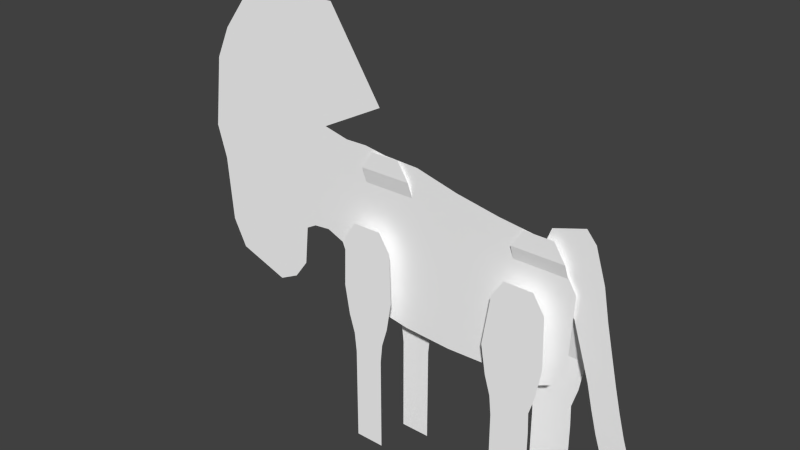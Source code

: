 # Source: AntelopeRun_86.blend  (saved by Blender 2.78.0; exported with 4.5.12 LTS)
import bpy
from mathutils import Matrix  # noqa: F401  (used for matrix-valued properties, if any)

bpy.ops.wm.read_factory_settings(use_empty=True)
scene = bpy.context.scene
scene.name = 'Scene'

# ---- collections
col_collection_1 = bpy.data.collections.new('Collection 1'); scene.collection.children.link(col_collection_1)

# ---- materials (node trees are filled in below, after node groups)
mat_material_kudu = bpy.data.materials.new('Material kudu')
mat_material_kudu.alpha_threshold = 0.0
mat_material_kudu.use_transparent_shadow = False
mat_material_kudu.preview_render_type = 'CUBE'
mat_material_kudu.diffuse_color = (1.0, 1.0, 1.0, 1.0)
mat_material_kudu.specular_color = (0.0, 0.0, 0.0)
mat_material_kudu.roughness = 0.5

# ---- material node trees

# ---- world
world_world = bpy.data.worlds.new('World'); scene.world = world_world
world_world.color = (0.05088, 0.05088, 0.05088)
world_world.use_sun_shadow = False
world_world.sun_shadow_jitter_overblur = 0.0
world_world.cycles.sampling_method = 'NONE'
world_world.cycles.sample_map_resolution = 256

# ---- meshes
me_untitled_003 = bpy.data.meshes.new('Untitled.003')
me_untitled_003.from_pydata([(30.32, -0.09828, 10.47), (-15.8, -0.09829, 23.59), (-17.34, -0.09829, 3.526), (-15.22, -0.09828, -1.83), (-7.28, -0.09829, 22.98), (22.8, -0.09828, -9.194), (23.65, -0.09829, 18.12), (29.64, -0.09828, -3.593), (-10.69, -0.09828, -7.131), (-20.73, -0.09829, 4.954), (-33.43, -0.09829, -9.731), (-43.17, -0.09829, -6.22), (-43.95, -0.09829, 37.53), (-26.41, -0.09829, 24.21), (-20.66, -0.09829, 24.73), (6.462, -0.09828, -8.992), (7.549, -0.09829, 20.61), (14.68, -0.09828, -8.686), (15.73, -0.09829, 19.11), (-11.51, -0.09829, 23.64), (27.08, -0.09828, -7.204), (27.49, -0.09829, 15.06), (-2.651, -0.09828, -8.509), (-0.5331, -0.09829, 22.68), (-23.96, -0.09829, 4.642), (-26.77, -0.09829, -4.072), (-46.75, -0.09829, 11.58), (-29.47, -0.09829, -7.752), (-45.79, -0.09829, -0.9622), (-26.01, -0.09829, 3.521), (-36.83, -0.0983, 46.8), (-18.64, -0.0983, 46.82), (-8.434, -0.0983, 31.05), (-46.78, -0.0983, 31.48), (-48.56, -0.09829, 17.86), (-11.91, -3.0, -34.31), (-6.203, -3.0, -34.31), (-6.203, -3.0, -31.37), (-11.91, -3.0, -31.37), (-11.91, -3.0, -24.97), (-6.203, -3.0, -24.97), (-6.203, -3.0, -20.87), (-11.91, -3.0, -20.87), (-6.203, -3.0, -15.79), (-11.91, -3.0, -15.79), (-5.822, -3.0, -12.06), (-12.29, -3.0, -12.06), (-4.742, -3.0, -8.435), (-13.37, -3.0, -8.435), (-3.791, -3.0, -2.807), (-4.103, -3.0, 6.807), (-14.01, -3.0, 6.807), (-14.32, -3.0, -2.807), (-6.288, -3.0, 10.18), (-11.82, -3.0, 10.18), (-6.203, -3.0, -28.1), (-11.91, -3.0, -28.1), (-6.561, 3.818, -33.48), (-0.8557, 3.818, -33.48), (-0.8557, 3.818, -30.54), (-6.561, 3.818, -30.54), (-6.561, 3.818, -24.14), (-0.8557, 3.818, -24.14), (-0.8557, 3.818, -20.04), (-6.561, 3.818, -20.04), (-0.8557, 3.818, -14.96), (-6.561, 3.818, -14.96), (-0.4748, 3.818, -11.23), (-6.942, 3.818, -11.23), (0.605, 3.818, -7.605), (-8.022, 3.818, -7.605), (1.556, 3.818, -1.977), (-2.009, -0.6818, 19.77), (-11.91, -0.6818, 19.77), (-8.974, 3.818, -1.977), (-4.195, -0.6818, 23.14), (-9.729, -0.6818, 23.14), (-0.8557, 3.818, -27.27), (-6.561, 3.818, -27.27), (28.45, 3.818, -34.91), (28.99, 3.818, -16.4), (28.99, 3.818, -21.48), (28.45, 3.818, -25.58), (21.57, 3.818, -34.91), (21.57, 3.818, -25.58), (21.57, 3.818, -21.48), (21.57, 3.818, -16.4), (28.84, 3.818, -12.67), (21.19, 3.818, -12.67), (28.36, -0.6818, 15.28), (18.45, -0.6818, 15.28), (30.87, 3.818, -3.417), (20.34, 3.818, -3.417), (26.17, -0.6818, 18.65), (20.64, -0.6818, 18.65), (28.45, 3.818, -31.98), (21.57, 3.818, -31.98), (21.57, 3.818, -28.71), (28.45, 3.818, -28.71), (29.92, 3.818, -9.044), (20.11, 3.818, -9.044), (17.76, -3.0, -34.31), (24.65, -3.0, -34.31), (24.65, -3.0, -31.37), (17.76, -3.0, -31.37), (17.76, -3.0, -24.97), (24.65, -3.0, -24.97), (25.18, -3.0, -20.87), (17.76, -3.0, -20.87), (25.18, -3.0, -15.79), (17.76, -3.0, -15.79), (25.03, -3.0, -12.06), (17.38, -3.0, -12.06), (26.11, -3.0, -8.435), (16.3, -3.0, -8.435), (27.06, -3.0, -2.807), (26.75, -3.0, 6.807), (16.84, -3.0, 6.807), (15.35, -3.0, -2.807), (24.56, -3.0, 10.18), (19.03, -3.0, 10.18), (24.65, -3.0, -28.1), (17.76, -3.0, -28.1), (42.97, 0.5, -20.15), (32.66, 0.5, 19.67), (38.02, 0.5, -21.62), (33.25, 0.5, -4.381), (38.11, 0.5, -2.94), (30.02, 0.5, 5.893), (35.74, 0.5, 7.588), (34.63, 0.5, 13.44), (23.78, 0.5, 16.87), (26.04, 0.5, 10.73), (30.85, 0.5, 21.8), (24.96, 0.5, 19.98), (40.37, 0.5, -11.72), (35.46, 0.5, -13.17), (34.35, 0.5, -8.982), (36.92, 0.5, 2.324), (31.64, 0.5, 0.7557), (39.23, 0.5, -7.533), (41.6, 0.5, -15.39), (36.67, 0.5, -16.85)], [], [(5, 20, 21), (21, 6, 5), (8, 22, 23), (23, 4, 8), (3, 19, 1), (1, 2, 3), (27, 28, 11), (11, 10, 27), (9, 2, 1), (1, 14, 9), (15, 17, 18), (18, 16, 15), (5, 6, 18), (18, 17, 5), (8, 4, 19), (19, 3, 8), (20, 7, 0), (0, 21, 20), (15, 16, 23), (23, 22, 15), (24, 9, 14), (14, 13, 24), (29, 12, 26), (26, 25, 29), (25, 26, 28), (28, 27, 25), (29, 24, 13), (13, 12, 29), (13, 14, 32), (32, 31, 13), (12, 13, 31), (31, 30, 12), (26, 12, 33), (33, 34, 26), (36, 37, 38), (38, 35, 36), (40, 41, 42), (42, 39, 40), (41, 43, 44), (44, 42, 41), (43, 45, 46), (46, 44, 43), (45, 47, 48), (48, 46, 45), (50, 51, 52), (52, 49, 50), (51, 50, 53), (53, 54, 51), (55, 56, 38), (38, 37, 55), (40, 39, 56), (56, 55, 40), (49, 52, 48), (48, 47, 49), (58, 59, 60), (60, 57, 58), (62, 63, 64), (64, 61, 62), (63, 65, 66), (66, 64, 63), (65, 67, 68), (68, 66, 65), (67, 69, 70), (70, 68, 67), (72, 73, 74), (74, 71, 72), (73, 72, 75), (75, 76, 73), (77, 78, 60), (60, 59, 77), (62, 61, 78), (78, 77, 62), (71, 74, 70), (70, 69, 71), (79, 95, 96), (96, 83, 79), (82, 81, 85), (85, 84, 82), (81, 80, 86), (86, 85, 81), (80, 87, 88), (88, 86, 80), (87, 99, 100), (100, 88, 87), (89, 90, 92), (92, 91, 89), (90, 89, 93), (93, 94, 90), (98, 97, 96), (96, 95, 98), (82, 84, 97), (97, 98, 82), (91, 92, 100), (100, 99, 91), (102, 103, 104), (104, 101, 102), (106, 107, 108), (108, 105, 106), (107, 109, 110), (110, 108, 107), (109, 111, 112), (112, 110, 109), (111, 113, 114), (114, 112, 111), (116, 117, 118), (118, 115, 116), (117, 116, 119), (119, 120, 117), (121, 122, 104), (104, 103, 121), (106, 105, 122), (122, 121, 106), (115, 118, 114), (114, 113, 115), (124, 131, 132), (132, 130, 124), (126, 137, 140), (140, 127, 126), (128, 139, 138), (138, 129, 128), (128, 129, 130), (130, 132, 128), (131, 124, 133), (133, 134, 131), (136, 142, 141), (141, 135, 136), (137, 136, 135), (135, 140, 137), (139, 126, 127), (127, 138, 139), (142, 125, 123), (123, 141, 142)])
me_untitled_003.polygons.foreach_set('use_smooth', [1, 1, 1, 1, 1, 1, 1, 1, 1, 1, 1, 1, 1, 1, 1, 1, 1, 1, 1, 1, 1, 1, 1, 1, 1, 1, 1, 1, 0, 0, 0, 0, 0, 0, 1, 1, 1, 1, 1, 1, 1, 1, 0, 0, 0, 0, 0, 0, 1, 1, 1, 1, 0, 0, 1, 1, 1, 1, 1, 1, 1, 1, 0, 0, 0, 0, 0, 0, 1, 1, 1, 1, 0, 0, 1, 1, 1, 1, 1, 1, 1, 1, 0, 0, 0, 0, 0, 0, 1, 1, 1, 1, 0, 0, 1, 1, 1, 1, 1, 1, 1, 1, 0, 0, 0, 0, 0, 0, 1, 1, 1, 1, 0, 0, 1, 1, 1, 1, 1, 1, 1, 1, 0, 0, 1, 1, 1, 1, 1, 1, 1, 1])
_uv = me_untitled_003.uv_layers.new(name='UVChannel_1')
_uv.uv.foreach_set('vector', [0.7963, 0.2873, 0.8428, 0.3089, 0.8473, 0.551, 0.8473, 0.551, 0.8056, 0.5843, 0.7963, 0.2873, 0.4321, 0.3097, 0.5196, 0.2947, 0.5426, 0.6338, 0.5426, 0.6338, 0.4693, 0.6372, 0.4321, 0.3097, 0.383, 0.3673, 0.4233, 0.6442, 0.3767, 0.6437, 0.3767, 0.6437, 0.3599, 0.4256, 0.383, 0.3673, 0.228, 0.3029, 0.05053, 0.3768, 0.07905, 0.3196, 0.07905, 0.3196, 0.1849, 0.2814, 0.228, 0.3029, 0.323, 0.4411, 0.3599, 0.4256, 0.3767, 0.6437, 0.3767, 0.6437, 0.3237, 0.6561, 0.323, 0.4411, 0.6187, 0.2895, 0.708, 0.2928, 0.7195, 0.5951, 0.7195, 0.5951, 0.6305, 0.6113, 0.6187, 0.2895, 0.7963, 0.2873, 0.8056, 0.5843, 0.7195, 0.5951, 0.7195, 0.5951, 0.708, 0.2928, 0.7963, 0.2873, 0.4321, 0.3097, 0.4693, 0.6372, 0.4233, 0.6442, 0.4233, 0.6442, 0.383, 0.3673, 0.4321, 0.3097, 0.8428, 0.3089, 0.8707, 0.3482, 0.8781, 0.5011, 0.8781, 0.5011, 0.8473, 0.551, 0.8428, 0.3089, 0.6187, 0.2895, 0.6305, 0.6113, 0.5426, 0.6338, 0.5426, 0.6338, 0.5196, 0.2947, 0.6187, 0.2895, 0.2879, 0.4377, 0.323, 0.4411, 0.3237, 0.6561, 0.3237, 0.6561, 0.2613, 0.6505, 0.2879, 0.4377, 0.2656, 0.4255, 0.07053, 0.7954, 0.04009, 0.5132, 0.04009, 0.5132, 0.2574, 0.343, 0.2656, 0.4255, 0.2574, 0.343, 0.04009, 0.5132, 0.05053, 0.3768, 0.05053, 0.3768, 0.228, 0.3029, 0.2574, 0.343, 0.2656, 0.4255, 0.2879, 0.4377, 0.2613, 0.6505, 0.2613, 0.6505, 0.07053, 0.7954, 0.2656, 0.4255, 0.2613, 0.6505, 0.3237, 0.6561, 0.4567, 0.7248, 0.4567, 0.7248, 0.3458, 0.8963, 0.2613, 0.6505, 0.07053, 0.7954, 0.2613, 0.6505, 0.3458, 0.8963, 0.3458, 0.8963, 0.1479, 0.8961, 0.07053, 0.7954, 0.04009, 0.5132, 0.07053, 0.7954, 0.03971, 0.7296, 0.03971, 0.7296, 0.02039, 0.5815, 0.04009, 0.5132, 0.9529, 0.8141, 0.9209, 0.8141, 0.9209, 0.7521, 0.9209, 0.7521, 0.9529, 0.7521, 0.9529, 0.8141, 0.8514, 0.8141, 0.8068, 0.8141, 0.8068, 0.7521, 0.8068, 0.7521, 0.8514, 0.7521, 0.8514, 0.8141, 0.8068, 0.8141, 0.7516, 0.8141, 0.7516, 0.7521, 0.7516, 0.7521, 0.8068, 0.7521, 0.8068, 0.8141, 0.7516, 0.8141, 0.711, 0.8183, 0.711, 0.7479, 0.711, 0.7479, 0.7516, 0.7521, 0.7516, 0.8141, 0.711, 0.8183, 0.6716, 0.83, 0.6716, 0.7362, 0.6716, 0.7362, 0.711, 0.7479, 0.711, 0.8183, 0.5426, 0.837, 0.5426, 0.7293, 0.6104, 0.7259, 0.6104, 0.7259, 0.6104, 0.8404, 0.5426, 0.837, 0.5426, 0.7293, 0.5426, 0.837, 0.5059, 0.8132, 0.5059, 0.8132, 0.5059, 0.753, 0.5426, 0.7293, 0.8854, 0.8141, 0.8854, 0.7521, 0.9209, 0.7521, 0.9209, 0.7521, 0.9209, 0.8141, 0.8854, 0.8141, 0.8514, 0.8141, 0.8514, 0.7521, 0.8854, 0.7521, 0.8854, 0.7521, 0.8854, 0.8141, 0.8514, 0.8141, 0.6104, 0.8404, 0.6104, 0.7259, 0.6716, 0.7362, 0.6716, 0.7362, 0.6716, 0.83, 0.6104, 0.8404, 0.9529, 0.1032, 0.9209, 0.1032, 0.9209, 0.04115, 0.9209, 0.04115, 0.9529, 0.04115, 0.9529, 0.1032, 0.8514, 0.1032, 0.8068, 0.1032, 0.8068, 0.04115, 0.8068, 0.04115, 0.8514, 0.04115, 0.8514, 0.1032, 0.8068, 0.1032, 0.7516, 0.1032, 0.7516, 0.04115, 0.7516, 0.04115, 0.8068, 0.04115, 0.8068, 0.1032, 0.7516, 0.1032, 0.711, 0.1073, 0.711, 0.037, 0.711, 0.037, 0.7516, 0.04115, 0.7516, 0.1032, 0.711, 0.1073, 0.6716, 0.1191, 0.6716, 0.02526, 0.6716, 0.02526, 0.711, 0.037, 0.711, 0.1073, 0.4016, 0.1262, 0.4016, 0.01851, 0.6104, 0.01492, 0.6104, 0.01492, 0.6104, 0.1294, 0.4016, 0.1262, 0.4016, 0.01851, 0.4016, 0.1262, 0.365, 0.1025, 0.365, 0.1025, 0.365, 0.04228, 0.4016, 0.01851, 0.8854, 0.1032, 0.8854, 0.04115, 0.9209, 0.04115, 0.9209, 0.04115, 0.9209, 0.1032, 0.8854, 0.1032, 0.8514, 0.1032, 0.8514, 0.04115, 0.8854, 0.04115, 0.8854, 0.04115, 0.8854, 0.1032, 0.8514, 0.1032, 0.6104, 0.1294, 0.6104, 0.01492, 0.6716, 0.02526, 0.6716, 0.02526, 0.6716, 0.1191, 0.6104, 0.1294, 0.9529, 0.2351, 0.9209, 0.2351, 0.9209, 0.1602, 0.9209, 0.1602, 0.9529, 0.1602, 0.9529, 0.2351, 0.8514, 0.2351, 0.8068, 0.2409, 0.8068, 0.1602, 0.8068, 0.1602, 0.8514, 0.1602, 0.8514, 0.2351, 0.8068, 0.2409, 0.7516, 0.2409, 0.7516, 0.1602, 0.7516, 0.1602, 0.8068, 0.1602, 0.8068, 0.2409, 0.7516, 0.2409, 0.711, 0.2393, 0.711, 0.1561, 0.711, 0.1561, 0.7516, 0.1602, 0.7516, 0.2409, 0.711, 0.2393, 0.6716, 0.251, 0.6716, 0.1444, 0.6716, 0.1444, 0.711, 0.1561, 0.711, 0.2393, 0.4504, 0.2583, 0.4504, 0.1506, 0.6104, 0.1468, 0.6104, 0.1468, 0.6104, 0.2613, 0.4504, 0.2583, 0.4504, 0.1506, 0.4504, 0.2583, 0.4137, 0.2346, 0.4137, 0.2346, 0.4137, 0.1744, 0.4504, 0.1506, 0.8854, 0.2351, 0.8854, 0.1602, 0.9209, 0.1602, 0.9209, 0.1602, 0.9209, 0.2351, 0.8854, 0.2351, 0.8514, 0.2351, 0.8514, 0.1602, 0.8854, 0.1602, 0.8854, 0.1602, 0.8854, 0.2351, 0.8514, 0.2351, 0.6104, 0.2613, 0.6104, 0.1468, 0.6716, 0.1444, 0.6716, 0.1444, 0.6716, 0.251, 0.6104, 0.2613, 0.9529, 0.9534, 0.9209, 0.9534, 0.9209, 0.8785, 0.9209, 0.8785, 0.9529, 0.8785, 0.9529, 0.9534, 0.8514, 0.9534, 0.8068, 0.9591, 0.8068, 0.8785, 0.8068, 0.8785, 0.8514, 0.8785, 0.8514, 0.9534, 0.8068, 0.9591, 0.7516, 0.9591, 0.7516, 0.8785, 0.7516, 0.8785, 0.8068, 0.8785, 0.8068, 0.9591, 0.7516, 0.9591, 0.711, 0.9575, 0.711, 0.8744, 0.711, 0.8744, 0.7516, 0.8785, 0.7516, 0.9591, 0.711, 0.9575, 0.6716, 0.9692, 0.6716, 0.8626, 0.6716, 0.8626, 0.711, 0.8744, 0.711, 0.9575, 0.5426, 0.9762, 0.5426, 0.8685, 0.6104, 0.8523, 0.6104, 0.8523, 0.6104, 0.9796, 0.5426, 0.9762, 0.5426, 0.8685, 0.5426, 0.9762, 0.5059, 0.9524, 0.5059, 0.9524, 0.5059, 0.8923, 0.5426, 0.8685, 0.8854, 0.9534, 0.8854, 0.8785, 0.9209, 0.8785, 0.9209, 0.8785, 0.9209, 0.9534, 0.8854, 0.9534, 0.8514, 0.9534, 0.8514, 0.8785, 0.8854, 0.8785, 0.8854, 0.8785, 0.8854, 0.9534, 0.8514, 0.9534, 0.6104, 0.9796, 0.6104, 0.8523, 0.6716, 0.8626, 0.6716, 0.8626, 0.6716, 0.9692, 0.6104, 0.9796, 0.9758, 0.7021, 0.8747, 0.6968, 0.8755, 0.6276, 0.8755, 0.6276, 0.9732, 0.6328, 0.9758, 0.7021, 0.9073, 0.4496, 0.9091, 0.3975, 0.9644, 0.3994, 0.9644, 0.3994, 0.9624, 0.4516, 0.9073, 0.4496, 0.9014, 0.5666, 0.9044, 0.5081, 0.9642, 0.5102, 0.9642, 0.5102, 0.9661, 0.5688, 0.9014, 0.5666, 0.9014, 0.5666, 0.9661, 0.5688, 0.9732, 0.6328, 0.9732, 0.6328, 0.8755, 0.6276, 0.9014, 0.5666, 0.8747, 0.6968, 0.9758, 0.7021, 0.9626, 0.7294, 0.9626, 0.7294, 0.8955, 0.7263, 0.8747, 0.6968, 0.9114, 0.3498, 0.9141, 0.3078, 0.97, 0.3097, 0.97, 0.3097, 0.967, 0.3517, 0.9114, 0.3498, 0.9091, 0.3975, 0.9114, 0.3498, 0.967, 0.3517, 0.967, 0.3517, 0.9644, 0.3994, 0.9091, 0.3975, 0.9044, 0.5081, 0.9073, 0.4496, 0.9624, 0.4516, 0.9624, 0.4516, 0.9642, 0.5102, 0.9044, 0.5081, 0.9141, 0.3078, 0.9153, 0.2539, 0.9714, 0.2559, 0.9714, 0.2559, 0.97, 0.3097, 0.9141, 0.3078])
me_untitled_003.materials.append(mat_material_kudu)
me_untitled_003.use_remesh_preserve_volume = False
me_untitled_003.use_remesh_preserve_attributes = False
me_untitled_003.use_mirror_vertex_groups = False
me_untitled_003.update()
arm_skeleton = bpy.data.armatures.new('Skeleton')  # bones are not reproduced

# ---- objects
ob_mesh_antelopea = bpy.data.objects.new('Mesh_AntelopeA', arm_skeleton)
ob_mesh_body = bpy.data.objects.new('Mesh_Body', me_untitled_003)

# ---- transforms, parenting, visibility, modifiers, constraints
ob_mesh_antelopea.location = (20.06, -4.0, 10.0)
ob_mesh_antelopea.show_in_front = True
ob_mesh_antelopea.lineart.crease_threshold = 0.0
ob_mesh_body.parent = ob_mesh_antelopea
ob_mesh_body.matrix_parent_inverse = Matrix(((1.0, 0.0, 0.0, -20.0), (0.0, 1.0, 0.0, -0.0), (0.0, 0.0, 1.0, -10.0), (0.0, 0.0, 0.0, 1.0)))
ob_mesh_body.location = (0.0, 0.0, 0.0)
ob_mesh_body.color = (0.8, 0.8, 0.8, 1.0)
ob_mesh_body.hide_select = True
ob_mesh_body.show_wire = True
ob_mesh_body.show_transparent = True
ob_mesh_body.lineart.crease_threshold = 0.0
_vg = ob_mesh_body.vertex_groups.new(name='Bone_Pelvis')
for _i, _w in zip([0, 1, 2, 3, 4, 5, 6, 7, 8, 9, 14, 15, 16, 17, 18, 19, 20, 21, 22, 23, 31, 32, 44, 46, 50, 53, 66, 68, 71, 72, 73, 74, 75, 76, 79, 88, 89, 90, 93, 94, 95, 97, 131, 132, 133, 134], [1.0, 0.01648, 0.2045, 0.25, 0.346, 1.0, 1.0, 1.0, 0.5974, 0.0, 0.0, 0.6209, 0.5208, 1.0, 1.0, 0.1441, 1.0, 1.0, 0.7432, 0.2315, 0.0, 0.0, 0.0, 0.0, 0.0, 0.0, 0.0, 0.0, 0.0006428, 0.6141, 0.3693, 0.004307, 0.3343, 0.4653, 0.0, 0.01269, 1.0, 1.0, 1.0, 1.0, 0.0, 0.0, 1.0, 1.0, 0.2906, 0.1482]): _vg.add([_i], _w, 'REPLACE')
_vg = ob_mesh_body.vertex_groups.new(name='Bone_Spine')
for _i, _w in zip([1, 2, 3, 4, 6, 8, 9, 10, 11, 13, 14, 15, 16, 17, 18, 19, 21, 22, 23, 24, 25, 27, 28, 29, 31, 32, 33, 34, 42, 43, 44, 45, 46, 52, 65, 66, 67, 68, 69, 70, 72, 73, 75, 76, 89, 90, 93, 94, 116, 124, 128, 129, 130, 131, 132, 133, 134, 138, 139], [0.0, 0.0, 0.0, 0.2303, 0.2968, 0.4444, 0.0, 0.0, 0.0, 0.0, 0.0, 1.0, 0.9545, 0.4579, 0.569, 0.0, 0.2272, 0.6348, 0.6137, 0.0, 0.0, 0.0, 0.0, 0.0, 0.001227, 0.0, 0.0, 0.0, 0.0, 0.0, 0.0, 0.0, 0.0, 0.005301, 0.0, 0.0, 0.0, 0.0, 0.0, 0.0, 0.5615, 0.1875, 0.6889, 0.1906, 0.2832, 0.5061, 0.3739, 0.6525, 0.0281, 0.1368, 0.08785, 0.07541, 0.1125, 0.3152, 0.3064, 0.1338, 0.2518, 0.06345, 0.05689]): _vg.add([_i], _w, 'REPLACE')
_vg = ob_mesh_body.vertex_groups.new(name='Bone_Shoulder')
for _i, _w in zip([1, 2, 3, 4, 5, 6, 8, 9, 10, 11, 12, 13, 14, 15, 16, 17, 18, 19, 22, 23, 24, 25, 26, 27, 28, 29, 30, 31, 32, 33, 34, 36, 43, 44, 45, 47, 48, 49, 50, 51, 52, 54, 65, 66, 67, 68, 70, 72, 73, 74, 75, 76, 89, 90, 93, 94, 117, 118, 120], [0.4603, 0.5284, 0.25, 1.0, 0.06514, 0.04545, 0.5774, 0.0, 0.0, 0.0, 0.0, 0.0, 0.0, 0.1232, 0.1189, 0.03712, 0.08837, 1.0, 0.1906, 1.0, 0.0, 0.0, 0.0, 0.0, 0.0, 0.06312, 0.001745, 0.0, 1.463e-05, 0.0, 0.0, 0.000103, 0.0, 0.0, 0.0, 0.0, 0.0, 0.0, 0.0, 0.0, 0.0, 0.0, 0.0, 0.0, 0.0, 0.0, 0.0, 1.0, 0.8871, 0.0, 1.0, 0.9014, 0.02063, 0.03641, 0.04987, 0.08142, 0.0, 0.0, 0.0]): _vg.add([_i], _w, 'REPLACE')
_vg = ob_mesh_body.vertex_groups.new(name='Bone_Neck')
for _i, _w in zip([1, 2, 3, 4, 6, 8, 9, 10, 11, 12, 13, 14, 15, 16, 17, 18, 19, 22, 23, 24, 25, 26, 27, 28, 29, 30, 31, 32, 33, 34, 36, 42, 43, 44, 45, 46, 47, 48, 49, 51, 54, 67, 72, 73, 75, 76, 112, 114, 117, 118], [1.0, 0.8673, 0.5, 0.9181, 0.001186, 0.1492, 1.0, 0.09929, 0.09776, 0.6351, 1.0, 1.0, 0.0, 0.07053, 0.0, 0.0, 1.0, 0.02478, 0.3836, 0.8151, 0.06496, 0.3715, 0.0, 0.03315, 0.4979, 0.6009, 0.1436, 0.5059, 0.7735, 0.3931, 0.005582, 0.0, 0.0, 0.0, 0.0, 0.0, 0.0, 0.0, 0.0, 0.0, 0.0, 0.0, 1.0, 1.0, 1.0, 1.0, 0.0, 0.0, 0.0, 0.0]): _vg.add([_i], _w, 'REPLACE')
_vg = ob_mesh_body.vertex_groups.new(name='Bone_Head')
for _i, _w in zip([1, 2, 3, 4, 8, 9, 10, 11, 12, 13, 14, 15, 16, 18, 19, 22, 23, 24, 25, 26, 27, 28, 29, 30, 31, 32, 33, 34, 35, 44, 46, 47, 48, 52, 53, 67, 68, 72, 73, 75, 76, 112, 131, 134], [0.9752, 0.0, 0.0, 0.0, 0.01782, 0.7491, 1.0, 1.0, 1.0, 1.0, 1.0, 0.0, 0.0, 0.0, 0.02348, 0.0, 0.0, 1.0, 1.0, 1.0, 1.0, 1.0, 0.9812, 1.0, 0.9177, 0.9904, 1.0, 1.0, 0.0004276, 0.02658, 0.0, 0.0, 0.0, 0.0, 0.0, 0.0, 0.0, 0.0, 0.0, 0.0, 0.0, 0.0, 0.0, 0.0]): _vg.add([_i], _w, 'REPLACE')
_vg = ob_mesh_body.vertex_groups.new(name='Bone_FrontLegL')
for _i, _w in zip([1, 2, 3, 4, 5, 7, 8, 9, 10, 11, 12, 13, 14, 15, 16, 17, 19, 20, 22, 23, 24, 25, 26, 27, 28, 29, 30, 31, 32, 33, 34, 35, 36, 37, 38, 39, 40, 41, 42, 43, 44, 45, 46, 47, 48, 49, 50, 51, 52, 53, 54, 55, 56, 67, 68, 70, 79, 80, 81, 82, 87, 95, 98, 99, 110, 111, 112, 113, 114, 115, 116, 117, 118, 119, 120, 125, 129, 131, 132, 136, 137, 142], [0.0, 0.0, 0.0, 0.0, 0.0, 0.0, 0.0, 0.0, 0.0, 0.0, 0.0, 0.0, 0.0, 0.0, 0.0, 0.0, 0.0, 0.0, 0.0, 0.0, 0.0, 0.0, 0.0, 0.0, 0.0, 0.0, 0.0, 0.0, 0.0, 0.0, 0.0, 0.01675, 0.05187, 0.05678, 0.01745, 0.05378, 0.09044, 0.1347, 0.08602, 0.2244, 0.1699, 0.4876, 0.3029, 0.4816, 0.5143, 1.0, 1.0, 1.0, 1.0, 1.0, 0.9963, 0.06941, 0.03079, 0.0, 0.0, 0.0, 0.0, 0.0, 0.0, 0.0, 0.0, 0.0, 0.0, 0.0, 0.0, 0.0, 0.0, 0.0, 0.0, 0.0, 0.0, 0.0, 0.0, 0.0, 0.0, 0.0, 0.0, 0.0, 0.0, 0.0, 0.0, 0.0]): _vg.add([_i], _w, 'REPLACE')
_vg = ob_mesh_body.vertex_groups.new(name='Bone_ForearmL')
for _i, _w in zip([2, 3, 9, 15, 19, 22, 35, 36, 37, 38, 39, 40, 41, 42, 43, 44, 45, 46, 47, 48, 49, 50, 51, 52, 53, 54, 55, 56, 64, 66, 67, 68, 114, 117, 118], [0.0, 0.0, 0.0, 0.0, 0.0, 0.0, 0.07086, 0.1069, 0.1165, 0.07247, 0.1253, 0.1799, 0.08504, 0.2204, 0.9418, 1.0, 0.9501, 1.0, 1.0, 1.0, 0.3461, 0.3343, 0.3017, 0.2899, 0.326, 0.31, 0.1408, 0.08948, 0.0, 0.0, 0.0, 0.0, 0.0, 0.0, 0.0]): _vg.add([_i], _w, 'REPLACE')
_vg = ob_mesh_body.vertex_groups.new(name='Bone_KneeL')
for _i, _w in zip([9, 15, 24, 35, 36, 37, 38, 39, 40, 41, 42, 43, 44, 45, 46, 47, 48, 49, 50, 51, 52, 53, 54, 55, 56, 61, 64, 66, 68, 70, 114, 118], [0.0, 0.0, 0.0, 0.2054, 0.2695, 0.2866, 0.2207, 1.0, 1.0, 0.9914, 0.9766, 0.5375, 0.6095, 0.0, 0.1403, 0.1655, 0.1065, 0.1517, 0.1411, 0.1118, 0.1012, 0.1336, 0.1193, 0.326, 0.3053, 0.0, 0.0, 0.0, 0.0, 0.0, 0.0, 0.0]): _vg.add([_i], _w, 'REPLACE')
_vg = ob_mesh_body.vertex_groups.new(name='Bone_AnkleL')
for _i, _w in zip([35, 36, 37, 38, 39, 40, 41, 42, 43, 44, 45, 46, 47, 49, 50, 51, 53, 54, 55, 56, 60, 61, 62, 77, 78, 114, 118], [0.1717, 0.1839, 0.0, 0.1954, 1.0, 1.0, 0.1073, 0.08337, 0.06502, 0.03532, 0.04446, 0.008318, 0.02858, 0.02139, 0.01586, 0.000541, 0.01195, 0.004456, 1.0, 1.0, 0.0, 0.0, 0.0, 0.0, 0.0, 0.0, 0.0]): _vg.add([_i], _w, 'REPLACE')
_vg = ob_mesh_body.vertex_groups.new(name='Bone_HoofL')
for _i, _w in zip([35, 36, 37, 38, 39, 40, 41, 42, 43, 44, 45, 46, 47, 48, 49, 50, 51, 52, 53, 54, 55, 56, 57, 60, 78], [1.0, 1.0, 1.0, 1.0, 0.1565, 0.2041, 0.1331, 0.08691, 0.07834, 0.04489, 0.05629, 0.01675, 0.04323, 0.003674, 0.03451, 0.0278, 0.009215, 0.002507, 0.02305, 0.01396, 0.2748, 0.2627, 0.0, 0.0, 0.0]): _vg.add([_i], _w, 'REPLACE')
_vg = ob_mesh_body.vertex_groups.new(name='Bone_FrontLegR')
for _i, _w in zip([2, 3, 35, 36, 37, 38, 40, 41, 43, 49, 50, 51, 52, 53, 54, 55, 65, 66, 67, 68, 69, 70, 71, 72, 73, 74, 75, 76], [0.0, 0.0, 0.0, 0.0, 0.0, 0.0, 0.0, 0.0, 0.0, 0.0, 0.0, 0.0, 0.0, 0.0, 0.0, 0.0, 0.08955, 0.09565, 0.2588, 0.2837, 0.6215, 0.6609, 0.1661, 0.0, 0.0, 0.09372, 0.0, 0.0]): _vg.add([_i], _w, 'REPLACE')
_vg = ob_mesh_body.vertex_groups.new(name='Bone_ForearmR')
for _i, _w in zip([1, 2, 3, 4, 5, 7, 8, 9, 15, 16, 17, 18, 19, 20, 22, 23, 24, 35, 36, 37, 43, 44, 45, 46, 47, 48, 49, 50, 51, 52, 53, 54, 55, 61, 62, 63, 64, 65, 66, 67, 68, 69, 70, 71, 72, 73, 74, 75, 76, 80, 87, 88, 99, 100, 110, 112, 113, 114, 115, 116, 117, 118, 119, 120, 126, 132, 136, 137, 139], [0.0, 0.0, 0.0, 0.0, 0.008921, 0.0, 0.0, 0.0, 0.0, 0.0, 0.0, 0.007087, 0.0, 0.0, 0.003637, 0.0, 0.0, 0.0, 0.0, 0.0, 0.0, 0.0, 0.0, 0.0, 0.0, 0.0, 0.0, 0.0, 0.0, 0.0, 0.0, 0.0, 0.0, 0.05696, 0.05994, 0.1836, 0.1775, 0.1163, 0.6974, 1.0, 1.0, 0.2264, 0.1889, 0.02078, 0.0, 0.0, 0.0, 0.0, 0.0, 0.0, 0.0, 0.0, 0.0, 0.0, 0.0, 0.0, 0.0, 0.0, 0.0, 0.0, 0.0, 0.0, 0.0, 0.0, 0.0, 0.0, 0.0, 0.0, 0.0]): _vg.add([_i], _w, 'REPLACE')
_vg = ob_mesh_body.vertex_groups.new(name='Bone_KneeR')
for _i, _w in zip([1, 2, 3, 4, 9, 14, 19, 22, 23, 39, 40, 41, 42, 44, 55, 57, 58, 59, 60, 61, 62, 63, 64, 65, 66, 67, 68, 69, 70, 77, 78], [0.0, 0.0, 0.0, 0.0, 0.0, 0.0, 0.0, 0.0, 0.0, 0.0, 0.0, 0.0, 0.0, 0.0, 0.0, 0.09112, 0.09432, 0.1267, 0.1226, 0.9653, 0.9747, 1.0, 1.0, 0.1777, 0.1799, 0.06417, 0.067, 0.01605, 0.0129, 0.2746, 0.0]): _vg.add([_i], _w, 'REPLACE')
_vg = ob_mesh_body.vertex_groups.new(name='Bone_AnkleR')
for _i, _w in zip([37, 39, 40, 55, 56, 57, 58, 59, 60, 61, 62, 63, 64, 77, 78], [0.0, 0.0, 0.0, 0.0, 0.0, 0.149, 0.1516, 0.2029, 0.0, 0.9613, 1.0, 0.05377, 0.05217, 1.0, 1.0]): _vg.add([_i], _w, 'REPLACE')
_vg = ob_mesh_body.vertex_groups.new(name='Bone_HoofR')
for _i, _w in zip([35, 36, 37, 38, 39, 40, 41, 42, 55, 56, 57, 58, 59, 60, 61, 62, 63, 64, 77, 78], [0.0, 0.0, 0.0, 0.0, 0.0, 0.0, 0.0, 0.0, 0.0, 0.0, 1.0, 1.0, 1.0, 1.0, 0.09971, 0.1031, 0.01326, 0.01022, 1.0, 1.0]): _vg.add([_i], _w, 'REPLACE')
_vg = ob_mesh_body.vertex_groups.new(name='Bone_BackLegL')
for _i, _w in zip([5, 17, 81, 82, 83, 84, 85, 86, 88, 96, 97, 98, 101, 102, 103, 104, 105, 106, 107, 108, 109, 110, 111, 112, 113, 114, 115, 116, 117, 118, 119, 120, 121, 122], [0.0, 0.0, 0.0, 0.0, 0.0, 0.0, 0.0, 0.0, 0.0, 0.0, 0.0, 0.0, 0.0, 0.0, 0.0, 0.0, 0.0, 0.0, 0.0, 0.0, 0.009333, 0.0, 0.0, 0.2737, 0.5331, 0.4689, 1.0, 1.0, 1.0, 0.6558, 1.0, 1.0, 0.0, 0.0]): _vg.add([_i], _w, 'REPLACE')
_vg = ob_mesh_body.vertex_groups.new(name='Bone_TibiaL')
for _i, _w in zip([0, 1, 2, 3, 4, 5, 6, 7, 8, 9, 15, 16, 17, 18, 19, 20, 21, 22, 23, 24, 29, 43, 45, 48, 51, 52, 66, 67, 68, 83, 84, 85, 96, 97, 102, 103, 104, 105, 106, 107, 108, 109, 110, 111, 112, 113, 114, 115, 116, 117, 118, 119, 120, 121, 122, 126, 128, 131, 132, 134, 136, 137, 139], [0.0, 0.0, 0.0, 0.0, 0.0, 0.0, 0.0, 0.0, 0.0, 0.0, 0.0, 0.0, 0.0, 0.0, 0.0, 0.0, 0.0, 0.0, 0.0, 0.0, 0.006419, 0.0, 0.0, 0.0, 0.0, 0.0, 0.0, 0.0, 0.0, 0.0, 0.0, 0.0, 0.0, 0.0, 0.0, 0.0, 0.0, 0.0799, 0.0, 0.0, 0.0, 0.8045, 0.6797, 1.0, 0.9162, 0.9018, 0.1749, 0.0, 0.0, 0.0, 0.0, 0.0, 0.0, 0.0, 0.02374, 0.0, 0.0, 0.0, 0.0, 0.0, 0.0, 0.0, 0.0]): _vg.add([_i], _w, 'REPLACE')
_vg = ob_mesh_body.vertex_groups.new(name='Bone_BackKneeL')
for _i, _w in zip([5, 17, 83, 85, 86, 87, 88, 101, 102, 103, 104, 105, 106, 107, 108, 109, 110, 111, 112, 113, 114, 115, 116, 117, 118, 119, 120, 121, 122, 136, 139], [0.0, 0.0, 0.0, 0.0, 0.0, 0.0, 0.0, 0.0, 0.0, 0.0, 0.0, 0.6049, 0.7848, 1.0, 1.0, 1.0, 1.0, 0.0, 0.0, 0.0, 0.2194, 0.0, 0.0, 0.0, 0.0, 0.0, 0.0, 0.1244, 0.1188, 0.0, 0.0]): _vg.add([_i], _w, 'REPLACE')
_vg = ob_mesh_body.vertex_groups.new(name='Bone_BackAnkleL')
for _i, _w in zip([5, 17, 20, 80, 81, 83, 84, 85, 87, 88, 96, 97, 99, 101, 102, 103, 104, 105, 106, 107, 108, 110, 111, 112, 113, 114, 115, 116, 117, 118, 119, 120, 121, 122, 126, 127, 128, 137, 138, 139], [0.0, 0.0, 0.0, 0.0, 0.0, 0.0, 0.0, 0.0, 0.0, 0.0, 0.0, 0.0, 0.0, 0.0, 0.0, 0.05731, 0.001242, 1.0, 1.0, 0.1785, 0.1121, 0.0, 0.0, 0.0, 0.0, 0.0, 0.0, 0.0, 0.0, 0.0, 0.0, 0.0, 0.839, 0.2148, 0.0, 0.0, 0.0, 0.0, 0.0, 0.0]): _vg.add([_i], _w, 'REPLACE')
_vg = ob_mesh_body.vertex_groups.new(name='Bone_BackHoofL')
for _i, _w in zip([78, 79, 83, 85, 88, 95, 96, 101, 102, 103, 104, 105, 106, 107, 108, 109, 111, 113, 114, 115, 116, 117, 118, 120, 121, 122, 126, 128], [0.0, 0.0, 0.0, 0.0, 0.0, 0.0, 0.0, 1.0, 1.0, 0.9295, 1.0, 0.1265, 0.7099, 0.1919, 0.03836, 0.1214, 0.0, 0.0, 0.0, 0.0, 0.0, 0.0, 0.0, 0.0, 0.9645, 0.9978, 0.0, 0.0]): _vg.add([_i], _w, 'REPLACE')
_vg = ob_mesh_body.vertex_groups.new(name='Bone_BackLegR')
for _i, _w in zip([7, 17, 20, 80, 86, 87, 88, 89, 90, 91, 92, 93, 94, 99, 100, 102, 103, 109, 123, 126, 127, 136, 137, 139, 141], [0.0, 0.0, 0.0, 0.0879, 0.07494, 0.26, 0.26, 0.0, 0.0, 0.1409, 0.1189, 0.0, 0.0, 0.4103, 0.6978, 0.0, 0.0, 0.0, 0.0, 0.0, 0.0, 0.0, 0.0, 0.0, 0.0]): _vg.add([_i], _w, 'REPLACE')
_vg = ob_mesh_body.vertex_groups.new(name='Bone_TibiaR')
for _i, _w in zip([5, 15, 17, 20, 80, 81, 82, 84, 85, 86, 87, 88, 89, 90, 91, 92, 93, 94, 99, 100, 102, 103, 105, 106, 107, 108, 109, 110, 111, 112, 114, 121, 122, 128, 135, 137, 139, 141], [0.0, 0.0, 0.0, 0.0, 0.5339, 1.0, 0.05856, 0.0, 0.0, 1.0, 1.0, 0.6919, 0.0, 0.0, 0.0, 0.0, 0.0, 0.0, 0.3566, 0.5393, 0.0, 0.0, 0.0, 0.0, 0.0, 0.0, 0.0, 0.0, 0.0, 0.0, 0.0, 0.0, 0.0, 0.0, 0.0, 0.0, 0.0, 0.0]): _vg.add([_i], _w, 'REPLACE')
_vg = ob_mesh_body.vertex_groups.new(name='Bone_BackKneeR')
for _i, _w in zip([5, 7, 17, 20, 21, 79, 80, 81, 82, 83, 84, 85, 86, 87, 88, 95, 96, 97, 98, 99, 100, 101, 102, 103, 104, 105, 106, 107, 108, 109, 110, 111, 112, 113, 114, 116, 118, 119, 120, 121, 122, 124, 130, 131, 132, 133, 134], [0.0, 0.0, 0.0, 0.0, 0.0, 0.01573, 0.7612, 1.0, 0.7119, 0.0, 0.7665, 0.9011, 0.756, 0.7386, 0.4202, 0.05053, 0.03629, 0.1743, 0.1807, 0.5104, 0.6211, 0.0, 0.0, 0.0, 0.0, 0.0, 0.0, 0.0, 0.0, 0.0, 0.0, 0.0, 0.0, 0.0, 0.0, 0.0, 0.0, 0.0, 0.0, 0.0, 0.0, 0.0, 0.0, 0.0, 0.0, 0.0, 0.0]): _vg.add([_i], _w, 'REPLACE')
_vg = ob_mesh_body.vertex_groups.new(name='Bone_BackAnkleR')
for _i, _w in zip([5, 17, 47, 48, 79, 80, 81, 82, 83, 84, 85, 86, 88, 95, 96, 97, 98, 101, 103, 104, 107, 108, 109, 110, 112, 121, 122, 123, 127, 135, 137, 140, 141], [0.0, 0.0, 0.0, 0.0, 0.147, 0.3418, 1.0, 0.3604, 0.0, 0.5276, 0.00405, 0.8267, 0.001092, 0.1363, 0.0, 0.0, 0.0, 0.0, 0.0, 0.0, 0.0, 0.0, 0.0, 0.0, 0.0, 0.0, 0.0, 0.0, 0.0, 0.0, 0.009384, 0.0, 0.0]): _vg.add([_i], _w, 'REPLACE')
_vg = ob_mesh_body.vertex_groups.new(name='Bone_BackHoofR')
for _i, _w in zip([5, 20, 79, 81, 82, 83, 84, 95, 96, 97, 98, 101, 102, 103, 104, 105, 106, 107, 108, 109, 110, 112, 114, 121, 122, 125, 136, 137, 142], [0.0, 0.0, 1.0, 0.3015, 0.4657, 1.0, 0.07939, 1.0, 1.0, 0.5234, 0.6895, 0.0, 0.0, 0.0, 0.0, 0.0, 0.0, 0.0, 0.0, 0.0, 0.0, 0.0, 0.0, 0.0, 0.0, 0.0, 0.0, 0.0, 0.0]): _vg.add([_i], _w, 'REPLACE')
_vg = ob_mesh_body.vertex_groups.new(name='Bone_Tail')
for _i, _w in zip([0, 5, 6, 7, 14, 15, 16, 17, 18, 20, 21, 29, 32, 45, 47, 48, 51, 54, 67, 68, 70, 88, 111, 112, 124, 128, 129, 130, 131, 132, 133, 134], [0.0, 0.0, 0.0, 0.0, 0.0, 0.0, 0.0, 0.0, 0.0, 0.0, 0.0, 0.0, 0.002626, 0.0, 0.0, 0.0, 0.0, 0.0, 0.0, 0.0, 0.0, 0.0, 0.0, 0.0, 1.0, 0.0, 0.0, 0.7197, 1.0, 1.0, 1.0, 1.0]): _vg.add([_i], _w, 'REPLACE')
_vg = ob_mesh_body.vertex_groups.new(name='Bone_TailA')
for _i, _w in zip([116, 123, 124, 125, 126, 127, 128, 129, 130, 131, 132, 133, 134, 135, 136, 137, 138, 139, 140, 141, 142], [0.001114, 0.06345, 0.4938, 0.06345, 0.1271, 0.1229, 0.9783, 1.0, 0.2089, 0.1645, 0.6017, 0.4989, 0.6273, 0.1229, 0.06345, 0.07388, 1.0, 0.9812, 0.1229, 0.1229, 0.06345]): _vg.add([_i], _w, 'REPLACE')
_vg = ob_mesh_body.vertex_groups.new(name='Bone_TailB')
for _i, _w in zip([123, 124, 125, 126, 127, 128, 129, 130, 131, 132, 133, 134, 135, 136, 137, 138, 139, 140, 141, 142], [0.06807, 0.0, 0.05023, 1.0, 1.0, 0.0, 0.1511, 0.0, 0.0, 0.0, 0.0, 0.0, 0.3143, 0.225, 0.3511, 1.0, 1.0, 0.4916, 0.1229, 0.1785]): _vg.add([_i], _w, 'REPLACE')
_vg = ob_mesh_body.vertex_groups.new(name='Bone_TailC')
for _i, _w in zip([0, 5, 6, 7, 15, 16, 17, 18, 20, 21, 45, 47, 49, 67, 68, 89, 91, 93, 111, 112, 123, 124, 125, 126, 127, 128, 129, 130, 131, 132, 133, 134, 135, 136, 137, 138, 139, 140, 141, 142], [0.0, 0.0, 0.0, 0.0, 0.0, 0.0, 0.0, 0.0, 0.0, 0.0, 0.0, 0.0, 0.0, 0.0, 0.0, 0.0, 0.0, 0.0, 0.0, 0.0, 0.9833, 0.0, 0.9827, 0.2729, 0.4442, 0.0, 0.0, 0.0, 0.0, 0.0, 0.0, 0.0, 0.9516, 0.9473, 1.0, 0.1775, 0.1193, 1.0, 0.9821, 0.9809]): _vg.add([_i], _w, 'REPLACE')
_vg = ob_mesh_body.vertex_groups.new(name='Bone_ShoulderR')
for _i, _w in zip([22, 35, 36, 37, 38, 40, 41, 50, 51, 53, 54, 55, 72, 73, 75, 76], [0.0, 0.0, 0.0, 0.0, 0.0, 0.0, 0.0, 0.0, 0.0, 0.0, 0.0, 0.0, 0.0, 0.0, 0.0, 0.0]): _vg.add([_i], _w, 'REPLACE')
_vg = ob_mesh_body.vertex_groups.new(name='Bone_PelvisR')
for _i, _w in zip([89, 90, 93, 94, 101, 102, 103, 106, 121, 125], [0.0, 0.0, 0.0, 0.0, 0.0, 0.0, 0.0, 0.0, 0.0, 0.0]): _vg.add([_i], _w, 'REPLACE')
_m = ob_mesh_body.modifiers.new('Armature', 'ARMATURE')
_m.object = ob_mesh_antelopea

# ---- collection membership
col_collection_1.objects.link(ob_mesh_antelopea)
col_collection_1.objects.link(ob_mesh_body)

# ---- scene / render settings (as saved in the file)
scene.frame_start = 102; scene.frame_end = 123; scene.frame_set(184)
scene.render.engine = 'BLENDER_EEVEE_NEXT'
scene.render.resolution_percentage = 50
scene.render.dither_intensity = 0.0
scene.cycles.use_denoising = False
scene.cycles.samples = 10
scene.cycles.sampling_pattern = 'TABULATED_SOBOL'
scene.cycles.light_sampling_threshold = 0.0
scene.cycles.use_adaptive_sampling = False
scene.cycles.use_light_tree = False
scene.cycles.blur_glossy = 0.0
scene.cycles.volume_bounces = 1
scene.cycles.pixel_filter_type = 'GAUSSIAN'
scene.cycles.sample_clamp_indirect = 0.0
scene.view_settings.view_transform = 'Standard'
bpy.context.view_layer.update()

# ---- added for rendering (the .blend has no active camera and no usable light): camera, sun
cam_auto = bpy.data.cameras.new('AutoCamera')
cam_auto.lens = 50.0
cam_auto.sensor_width = 36.0
cam_auto.clip_end = 1862.54
ob_auto_camera = bpy.data.objects.new('AutoCamera', cam_auto)
scene.collection.objects.link(ob_auto_camera)
ob_auto_camera.location = (102.009, -131.413, 96.0819)
ob_auto_camera.rotation_euler = (1.09748, -7.21219e-08, 0.694738)
scene.camera = ob_auto_camera
light_auto_sun = bpy.data.lights.new('AutoSun', 'SUN')
light_auto_sun.energy = 3.0
light_auto_sun.angle = 0.0523599
ob_auto_sun = bpy.data.objects.new('AutoSun', light_auto_sun)
scene.collection.objects.link(ob_auto_sun)
ob_auto_sun.rotation_euler = (0.872665, 0.174533, 0.523599)
bpy.context.view_layer.update()
